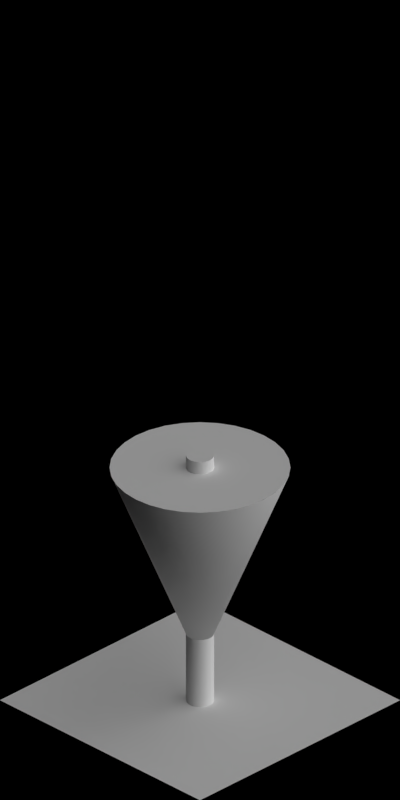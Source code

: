 # Source: 1947-1953.blend  (saved by Blender 2.63.0; exported with 4.5.12 LTS)
import bpy
from mathutils import Matrix  # noqa: F401  (used for matrix-valued properties, if any)

bpy.ops.wm.read_factory_settings(use_empty=True)
scene = bpy.context.scene
scene.name = 'Scene'

# ---- collections
col_collection_1 = bpy.data.collections.new('Collection 1'); scene.collection.children.link(col_collection_1)

# ---- materials (node trees are filled in below, after node groups)
mat_special_shadowonly = bpy.data.materials.new('Special_ShadowOnly')
mat_toyland_greylight = bpy.data.materials.new('Toyland_GreyLight')
mat_toyland_pink = bpy.data.materials.new('Toyland_Pink')
mat_toyland_cc = bpy.data.materials.new('Toyland_CC')

# ---- material node trees

# ---- world
world_world = bpy.data.worlds.new('World'); scene.world = world_world
world_world.color = (0.0, 0.0, 0.0)
world_world.use_sun_shadow = False
world_world.sun_shadow_jitter_overblur = 0.0
world_world.cycles.sampling_method = 'MANUAL'
world_world.cycles.sample_map_resolution = 256
world_world.light_settings.ao_factor = 0.5

# ---- cameras
cam_camera = bpy.data.cameras.new('Camera')
cam_camera.type = 'ORTHO'
cam_camera.clip_start = 0.001
cam_camera.clip_end = 100.0
cam_camera.lens = 35.0
cam_camera.sensor_width = 32.0
cam_camera.sensor_height = 18.0
cam_camera.ortho_scale = 5.656
cam_camera.dof.focus_distance = 0.0
cam_camera.dof.aperture_fstop = 128.0

# ---- lights
light_lamp_004 = bpy.data.lights.new('Lamp.004', 'SUN')
light_lamp_004.transmission_factor = 0.0
light_lamp_004.cutoff_distance = 30.0
light_lamp_004.angle = 1.571
light_lamp_004.energy = 1.0
light_lamp_004.shadow_buffer_clip_start = 1.001
light_lamp_004.shadow_soft_size = 1.0
light_lamp_004.shadow_cascade_max_distance = 1000.0
light_lamp_004.cycles.use_multiple_importance_sampling = False
light_lamp_003 = bpy.data.lights.new('Lamp.003', 'SUN')
light_lamp_003.transmission_factor = 0.0
light_lamp_003.cutoff_distance = 30.0
light_lamp_003.use_shadow = False
light_lamp_003.angle = 1.571
light_lamp_003.energy = 1.0
light_lamp_003.shadow_buffer_clip_start = 1.001
light_lamp_003.shadow_soft_size = 1.0
light_lamp_003.shadow_cascade_max_distance = 1000.0
light_lamp_003.cycles.use_multiple_importance_sampling = False

# ---- meshes
me_plane = bpy.data.meshes.new('Plane')
me_plane.from_pydata([(1.0, -1.0, 0.0), (-1.0, -1.0, 0.0), (1.0, 1.0, 0.0), (-1.0, 1.0, 0.0)], [], [(2, 3, 1, 0)])
me_plane.materials.append(mat_special_shadowonly)
me_plane.use_remesh_preserve_volume = False
me_plane.use_remesh_preserve_attributes = False
me_plane.use_mirror_vertex_groups = False
me_plane.update()
me_cylinder_001 = bpy.data.meshes.new('Cylinder.001')
me_cylinder_001.from_pydata([(0.0, 0.1, 0.0), (0.0, 0.1, 2.0), (0.03827, 0.09239, 0.0), (0.03827, 0.09239, 2.0), (0.07071, 0.07071, 0.0), (0.07071, 0.07071, 2.0), (0.09239, 0.03827, 0.0), (0.09239, 0.03827, 2.0), (0.1, -4.371e-09, 0.0), (0.1, -4.371e-09, 2.0), (0.09239, -0.03827, 0.0), (0.09239, -0.03827, 2.0), (0.07071, -0.07071, 0.0), (0.07071, -0.07071, 2.0), (0.03827, -0.09239, 0.0), (0.03827, -0.09239, 2.0), (1.51e-08, -0.1, 0.0), (1.51e-08, -0.1, 2.0), (-0.03827, -0.09239, 0.0), (-0.03827, -0.09239, 2.0), (-0.07071, -0.07071, 0.0), (-0.07071, -0.07071, 2.0), (-0.09239, -0.03827, 0.0), (-0.09239, -0.03827, 2.0), (-0.1, 1.192e-09, 0.0), (-0.1, 1.192e-09, 2.0), (-0.09239, 0.03827, 0.0), (-0.09239, 0.03827, 2.0), (-0.07071, 0.07071, 0.0), (-0.07071, 0.07071, 2.0), (-0.03827, 0.09239, 0.0), (-0.03827, 0.09239, 2.0)], [], [(0, 1, 3, 2), (2, 3, 5, 4), (4, 5, 7, 6), (6, 7, 9, 8), (8, 9, 11, 10), (10, 11, 13, 12), (12, 13, 15, 14), (14, 15, 17, 16), (16, 17, 19, 18), (18, 19, 21, 20), (20, 21, 23, 22), (22, 23, 25, 24), (24, 25, 27, 26), (26, 27, 29, 28), (3, 1, 31, 29, 27, 25, 23, 21, 19, 17, 15, 13, 11, 9, 7, 5), (30, 31, 1, 0), (28, 29, 31, 30), (0, 2, 4, 6, 8, 10, 12, 14, 16, 18, 20, 22, 24, 26, 28, 30)])
me_cylinder_001.polygons.foreach_set('use_smooth', [True] * 18)
me_cylinder_001.materials.append(mat_toyland_greylight)
me_cylinder_001.use_remesh_preserve_volume = False
me_cylinder_001.use_remesh_preserve_attributes = False
me_cylinder_001.use_mirror_vertex_groups = False
me_cylinder_001.update()
me_cylinder_004 = bpy.data.meshes.new('Cylinder.004')
me_cylinder_004.from_pydata([(1.788e-08, 0.0, 0.3), (1.788e-08, 0.64, 1.9), (0.1249, 0.6277, 1.9), (0.6277, -0.1249, 1.9), (0.5913, -0.2449, 1.9), (0.5321, -0.3556, 1.9), (0.4525, -0.4525, 1.9), (0.3556, -0.5321, 1.9), (0.2449, -0.5913, 1.9), (0.1249, -0.6277, 1.9), (-1.907e-07, -0.64, 1.9), (-0.1249, -0.6277, 1.9), (-0.6277, 0.1249, 1.9), (-0.5913, 0.2449, 1.9), (-0.5321, 0.3556, 1.9), (-0.4525, 0.4525, 1.9), (-0.3556, 0.5321, 1.9), (-0.2449, 0.5913, 1.9), (-0.1249, 0.6277, 1.9), (1.788e-08, 0.0, 1.9)], [], [(0, 1, 2), (0, 3, 4), (0, 4, 5), (0, 5, 6), (0, 6, 7), (0, 7, 8), (0, 8, 9), (0, 9, 10), (0, 10, 11), (0, 12, 13), (0, 13, 14), (0, 14, 15), (0, 15, 16), (0, 16, 17), (0, 18, 1), (0, 17, 18), (16, 15, 19), (0, 3, 19), (8, 7, 19), (17, 16, 19), (9, 8, 19), (4, 3, 19), (2, 1, 19), (18, 17, 19), (13, 12, 19), (10, 9, 19), (5, 4, 19), (1, 18, 19), (14, 13, 19), (11, 10, 19), (6, 5, 19), (15, 14, 19), (7, 6, 19), (19, 12, 0), (0, 2, 19), (0, 11, 19)])
me_cylinder_004.polygons.foreach_set('use_smooth', [True] * 36)
me_cylinder_004.polygons.foreach_set('material_index', [0, 1, 1, 1, 1, 1, 1, 0, 0, 1, 1, 1, 1, 1, 0, 1, 1, 1, 1, 1, 1, 1, 0, 1, 1, 0, 1, 0, 1, 0, 1, 1, 1, 1, 0, 0])
me_cylinder_004.materials.append(mat_toyland_pink)
me_cylinder_004.materials.append(mat_toyland_cc)
me_cylinder_004.use_remesh_preserve_volume = False
me_cylinder_004.use_remesh_preserve_attributes = False
me_cylinder_004.use_mirror_vertex_groups = False
me_cylinder_004.update()
me_cylinder_003 = bpy.data.meshes.new('Cylinder.003')
me_cylinder_003.from_pydata([(-5.96e-09, 0.0, 0.3), (-5.96e-09, 0.64, 1.9), (0.1249, 0.6277, 1.9), (0.2449, 0.5913, 1.9), (0.3556, 0.5321, 1.9), (0.4525, 0.4525, 1.9), (0.5321, 0.3556, 1.9), (0.5913, 0.2449, 1.9), (0.6277, 0.1249, 1.9), (0.6277, -0.1249, 1.9), (0.5913, -0.2449, 1.9), (0.5321, -0.3556, 1.9), (0.4525, -0.4525, 1.9), (0.3556, -0.5321, 1.9), (0.2449, -0.5913, 1.9), (0.1249, -0.6277, 1.9), (-2.145e-07, -0.64, 1.9), (-0.1249, -0.6277, 1.9), (-0.2449, -0.5913, 1.9), (-0.3556, -0.5321, 1.9), (-0.4525, -0.4525, 1.9), (-0.5321, -0.3556, 1.9), (-0.5913, -0.2449, 1.9), (-0.6277, -0.1249, 1.9), (-0.6277, 0.1249, 1.9), (-0.5913, 0.2449, 1.9), (-0.5321, 0.3556, 1.9), (-0.4525, 0.4525, 1.9), (-0.3556, 0.5321, 1.9), (-0.2449, 0.5913, 1.9), (-0.1249, 0.6277, 1.9), (-5.96e-09, 0.0, 1.9)], [], [(0, 1, 2), (0, 2, 3), (0, 3, 4), (0, 4, 5), (0, 5, 6), (0, 6, 7), (0, 7, 8), (0, 9, 10), (0, 10, 11), (0, 11, 12), (0, 12, 13), (0, 13, 14), (0, 14, 15), (0, 15, 16), (0, 16, 17), (0, 17, 18), (0, 18, 19), (0, 19, 20), (0, 20, 21), (0, 21, 22), (0, 22, 23), (0, 24, 25), (0, 25, 26), (0, 26, 27), (0, 27, 28), (0, 28, 29), (0, 30, 1), (0, 29, 30), (4, 3, 31), (28, 27, 31), (0, 9, 31), (19, 18, 31), (14, 13, 31), (0, 8, 31), (5, 4, 31), (29, 28, 31), (23, 31, 0), (20, 19, 31), (15, 14, 31), (10, 9, 31), (6, 5, 31), (2, 1, 31), (30, 29, 31), (25, 24, 31), (21, 20, 31), (16, 15, 31), (11, 10, 31), (7, 6, 31), (1, 30, 31), (26, 25, 31), (22, 21, 31), (17, 16, 31), (12, 11, 31), (8, 7, 31), (3, 2, 31), (27, 26, 31), (23, 22, 31), (18, 17, 31), (13, 12, 31), (31, 24, 0)])
me_cylinder_003.polygons.foreach_set('use_smooth', [True] * 60)
me_cylinder_003.polygons.foreach_set('material_index', [0, 1, 1, 1, 1, 1, 1, 1, 1, 1, 1, 1, 1, 0, 0, 1, 1, 1, 1, 1, 1, 1, 1, 1, 1, 1, 0, 1, 1, 1, 1, 1, 1, 1, 1, 1, 1, 1, 1, 1, 1, 0, 1, 1, 1, 0, 1, 1, 0, 1, 1, 0, 1, 1, 1, 1, 1, 1, 1, 1])
me_cylinder_003.materials.append(mat_toyland_pink)
me_cylinder_003.materials.append(mat_toyland_cc)
me_cylinder_003.use_remesh_preserve_volume = False
me_cylinder_003.use_remesh_preserve_attributes = False
me_cylinder_003.use_mirror_vertex_groups = False
me_cylinder_003.update()
me_cylinder_002 = bpy.data.meshes.new('Cylinder.002')
me_cylinder_002.from_pydata([(0.0, 0.0, 0.3), (0.0, 0.64, 1.9), (0.1249, 0.6277, 1.9), (0.2449, 0.5913, 1.9), (0.3556, 0.5321, 1.9), (0.4525, 0.4525, 1.9), (0.5321, 0.3556, 1.9), (0.5913, 0.2449, 1.9), (0.6277, 0.1249, 1.9), (0.64, 4.832e-08, 1.9), (0.6277, -0.1249, 1.9), (0.5913, -0.2449, 1.9), (0.5321, -0.3556, 1.9), (0.4525, -0.4525, 1.9), (0.3556, -0.5321, 1.9), (0.2449, -0.5913, 1.9), (0.1249, -0.6277, 1.9), (-2.085e-07, -0.64, 1.9), (-0.1249, -0.6277, 1.9), (-0.2449, -0.5913, 1.9), (-0.3556, -0.5321, 1.9), (-0.4525, -0.4525, 1.9), (-0.5321, -0.3556, 1.9), (-0.5913, -0.2449, 1.9), (-0.6277, -0.1249, 1.9), (-0.64, 6.18e-07, 1.9), (-0.6277, 0.1249, 1.9), (-0.5913, 0.2449, 1.9), (-0.5321, 0.3556, 1.9), (-0.4525, 0.4525, 1.9), (-0.3556, 0.5321, 1.9), (-0.2449, 0.5913, 1.9), (-0.1249, 0.6277, 1.9), (0.0, 0.0, 1.9)], [], [(0, 1, 2), (0, 2, 3), (0, 3, 4), (0, 4, 5), (0, 5, 6), (0, 6, 7), (0, 7, 8), (0, 8, 9), (0, 9, 10), (0, 10, 11), (0, 11, 12), (0, 12, 13), (0, 13, 14), (0, 14, 15), (0, 15, 16), (0, 16, 17), (0, 17, 18), (0, 18, 19), (0, 19, 20), (0, 20, 21), (0, 21, 22), (0, 22, 23), (0, 23, 24), (0, 24, 25), (0, 25, 26), (0, 26, 27), (0, 27, 28), (0, 28, 29), (0, 29, 30), (0, 30, 31), (0, 32, 1), (0, 31, 32), (4, 3, 33), (30, 29, 33), (25, 24, 33), (20, 19, 33), (15, 14, 33), (10, 9, 33), (5, 4, 33), (31, 30, 33), (26, 25, 33), (21, 20, 33), (16, 15, 33), (11, 10, 33), (6, 5, 33), (2, 1, 33), (32, 31, 33), (27, 26, 33), (22, 21, 33), (17, 16, 33), (12, 11, 33), (7, 6, 33), (1, 32, 33), (28, 27, 33), (23, 22, 33), (18, 17, 33), (13, 12, 33), (8, 7, 33), (3, 2, 33), (29, 28, 33), (24, 23, 33), (19, 18, 33), (14, 13, 33), (9, 8, 33)])
me_cylinder_002.polygons.foreach_set('use_smooth', [True] * 64)
me_cylinder_002.polygons.foreach_set('material_index', [0, 1, 1, 1, 1, 1, 1, 0, 0, 1, 1, 1, 1, 1, 1, 0, 0, 1, 1, 1, 1, 1, 1, 0, 0, 1, 1, 1, 1, 1, 0, 1, 1, 1, 0, 1, 1, 0, 1, 1, 0, 1, 1, 1, 1, 0, 1, 1, 1, 0, 1, 1, 0, 1, 1, 0, 1, 1, 1, 1, 1, 1, 1, 0])
me_cylinder_002.materials.append(mat_toyland_pink)
me_cylinder_002.materials.append(mat_toyland_cc)
me_cylinder_002.use_remesh_preserve_volume = False
me_cylinder_002.use_remesh_preserve_attributes = False
me_cylinder_002.use_mirror_vertex_groups = False
me_cylinder_002.update()

# ---- objects
ob_plane_006 = bpy.data.objects.new('Plane.006', me_plane)
ob_plane_005 = bpy.data.objects.new('Plane.005', me_plane)
ob_plane_004 = bpy.data.objects.new('Plane.004', me_plane)
ob_plane_003 = bpy.data.objects.new('Plane.003', me_plane)
ob_plane_002 = bpy.data.objects.new('Plane.002', me_plane)
ob_plane_001 = bpy.data.objects.new('Plane.001', me_plane)
ob_plane = bpy.data.objects.new('Plane', me_plane)
ob_cylinder_012 = bpy.data.objects.new('Cylinder.012', me_cylinder_001)
ob_cylinder_011 = bpy.data.objects.new('Cylinder.011', me_cylinder_004)
ob_cylinder_010 = bpy.data.objects.new('Cylinder.010', me_cylinder_003)
ob_cylinder_009 = bpy.data.objects.new('Cylinder.009', me_cylinder_001)
ob_cylinder_008 = bpy.data.objects.new('Cylinder.008', me_cylinder_001)
ob_cylinder_007 = bpy.data.objects.new('Cylinder.007', me_cylinder_001)
ob_cylinder_006 = bpy.data.objects.new('Cylinder.006', me_cylinder_002)
ob_cylinder_005 = bpy.data.objects.new('Cylinder.005', me_cylinder_002)
ob_cylinder_004 = bpy.data.objects.new('Cylinder.004', me_cylinder_001)
ob_cylinder_003 = bpy.data.objects.new('Cylinder.003', me_cylinder_001)
ob_cylinder_002 = bpy.data.objects.new('Cylinder.002', me_cylinder_002)
ob_cylinder_001 = bpy.data.objects.new('Cylinder.001', me_cylinder_002)
ob_cylinder = bpy.data.objects.new('Cylinder', me_cylinder_001)
ob_rotationcontrol_001 = bpy.data.objects.new('RotationControl.001', None)
ob_cameratarget = bpy.data.objects.new('CameraTarget', None)
ob_camera = bpy.data.objects.new('Camera', cam_camera)
ob_lamp_001 = bpy.data.objects.new('Lamp.001', light_lamp_004)
ob_lamp = bpy.data.objects.new('Lamp', light_lamp_003)

# ---- transforms, parenting, visibility, modifiers, constraints
ob_plane_006.location = (0.0, 0.0, 0.0)
ob_plane_006.lineart.crease_threshold = 0.0
ob_plane_005.location = (-5.0, 0.0, 0.0)
ob_plane_005.lineart.crease_threshold = 0.0
ob_plane_004.location = (-10.0, 0.0, 0.0)
ob_plane_004.lineart.crease_threshold = 0.0
ob_plane_003.location = (-30.0, 0.0, 0.0)
ob_plane_003.lineart.crease_threshold = 0.0
ob_plane_002.location = (-25.0, 0.0, 0.0)
ob_plane_002.lineart.crease_threshold = 0.0
ob_plane_001.location = (-20.0, 0.0, 0.0)
ob_plane_001.lineart.crease_threshold = 0.0
ob_plane.location = (-15.0, 0.0, 0.0)
ob_plane.lineart.crease_threshold = 0.0
ob_cylinder_012.location = (-30.0, 0.0, 0.0)
ob_cylinder_012.lineart.crease_threshold = 0.0
_m = ob_cylinder_012.modifiers.new('EdgeSplit', 'EDGE_SPLIT')
ob_cylinder_011.location = (-25.0, 0.0, 0.0)
ob_cylinder_011.lineart.crease_threshold = 0.0
_m = ob_cylinder_011.modifiers.new('EdgeSplit', 'EDGE_SPLIT')
ob_cylinder_010.location = (-20.0, 0.0, 0.0)
ob_cylinder_010.lineart.crease_threshold = 0.0
_m = ob_cylinder_010.modifiers.new('EdgeSplit', 'EDGE_SPLIT')
ob_cylinder_009.location = (-25.0, 0.0, 0.0)
ob_cylinder_009.lineart.crease_threshold = 0.0
_m = ob_cylinder_009.modifiers.new('EdgeSplit', 'EDGE_SPLIT')
ob_cylinder_008.location = (-20.0, 0.0, 0.0)
ob_cylinder_008.lineart.crease_threshold = 0.0
_m = ob_cylinder_008.modifiers.new('EdgeSplit', 'EDGE_SPLIT')
ob_cylinder_007.location = (-15.0, 0.0, 0.0)
ob_cylinder_007.lineart.crease_threshold = 0.0
_m = ob_cylinder_007.modifiers.new('EdgeSplit', 'EDGE_SPLIT')
ob_cylinder_006.location = (-15.0, 0.0, 0.0)
ob_cylinder_006.lineart.crease_threshold = 0.0
_m = ob_cylinder_006.modifiers.new('EdgeSplit', 'EDGE_SPLIT')
ob_cylinder_005.location = (-10.0, 0.0, 0.0)
ob_cylinder_005.scale = (0.75, 0.75, 0.75)
ob_cylinder_005.lineart.crease_threshold = 0.0
_m = ob_cylinder_005.modifiers.new('EdgeSplit', 'EDGE_SPLIT')
ob_cylinder_004.location = (-10.0, 0.0, 0.0)
ob_cylinder_004.scale = (0.75, 0.75, 0.75)
ob_cylinder_004.lineart.crease_threshold = 0.0
_m = ob_cylinder_004.modifiers.new('EdgeSplit', 'EDGE_SPLIT')
ob_cylinder_003.location = (-5.0, 0.0, 0.0)
ob_cylinder_003.scale = (0.5, 0.5, 0.5)
ob_cylinder_003.lineart.crease_threshold = 0.0
_m = ob_cylinder_003.modifiers.new('EdgeSplit', 'EDGE_SPLIT')
ob_cylinder_002.location = (-5.0, 0.0, 0.0)
ob_cylinder_002.scale = (0.5, 0.5, 0.5)
ob_cylinder_002.lineart.crease_threshold = 0.0
_m = ob_cylinder_002.modifiers.new('EdgeSplit', 'EDGE_SPLIT')
ob_cylinder_001.location = (0.0, 0.0, 0.0)
ob_cylinder_001.scale = (0.25, 0.25, 0.25)
ob_cylinder_001.lineart.crease_threshold = 0.0
_m = ob_cylinder_001.modifiers.new('EdgeSplit', 'EDGE_SPLIT')
ob_cylinder.location = (0.0, 0.0, 0.0)
ob_cylinder.scale = (0.25, 0.25, 0.25)
ob_cylinder.lineart.crease_threshold = 0.0
_m = ob_cylinder.modifiers.new('EdgeSplit', 'EDGE_SPLIT')
ob_rotationcontrol_001.location = (-15.0, 0.0, 0.0)
ob_rotationcontrol_001.empty_image_offset = (0.0, 0.0)
ob_rotationcontrol_001.lineart.crease_threshold = 0.0
ob_cameratarget.parent = ob_rotationcontrol_001
ob_cameratarget.location = (0.0, 0.0, 2.451)
ob_cameratarget.empty_image_offset = (0.0, 0.0)
ob_cameratarget.lineart.crease_threshold = 0.0
ob_camera.parent = ob_cameratarget
ob_camera.location = (4.0, 4.0, 3.268)
ob_camera.rotation_euler = (1.109, 0.01082, 0.8149)
ob_camera.lock_rotations_4d = False
ob_camera.empty_display_type = 'ARROWS'
ob_camera.color = (0.0, 0.0, 0.0, 0.0)
ob_camera.display_type = 'WIRE'
ob_camera.lineart.crease_threshold = 0.0
_c = ob_camera.constraints.new('TRACK_TO'); _c.name = 'TrackTo'
_c.target = ob_cameratarget
ob_lamp_001.parent = ob_rotationcontrol_001
ob_lamp_001.location = (-1.0, 2.0, 2.0)
ob_lamp_001.lock_rotations_4d = False
ob_lamp_001.empty_display_type = 'ARROWS'
ob_lamp_001.color = (0.0, 0.0, 0.0, 0.0)
ob_lamp_001.lineart.crease_threshold = 0.0
_c = ob_lamp_001.constraints.new('TRACK_TO'); _c.name = 'TrackTo'
_c.target = ob_rotationcontrol_001
ob_lamp.parent = ob_rotationcontrol_001
ob_lamp.location = (-1.0, 2.0, 0.8)
ob_lamp.lock_rotations_4d = False
ob_lamp.empty_display_type = 'ARROWS'
ob_lamp.color = (0.0, 0.0, 0.0, 0.0)
ob_lamp.lineart.crease_threshold = 0.0
_c = ob_lamp.constraints.new('TRACK_TO'); _c.name = 'TrackTo'
_c.target = ob_rotationcontrol_001

# ---- collection membership
col_collection_1.objects.link(ob_plane_006)
col_collection_1.objects.link(ob_plane_005)
col_collection_1.objects.link(ob_plane_004)
col_collection_1.objects.link(ob_plane_003)
col_collection_1.objects.link(ob_plane_002)
col_collection_1.objects.link(ob_plane_001)
col_collection_1.objects.link(ob_plane)
col_collection_1.objects.link(ob_cylinder_012)
col_collection_1.objects.link(ob_cylinder_011)
col_collection_1.objects.link(ob_cylinder_010)
col_collection_1.objects.link(ob_cylinder_009)
col_collection_1.objects.link(ob_cylinder_008)
col_collection_1.objects.link(ob_cylinder_007)
col_collection_1.objects.link(ob_cylinder_006)
col_collection_1.objects.link(ob_cylinder_005)
col_collection_1.objects.link(ob_cylinder_004)
col_collection_1.objects.link(ob_cylinder_003)
col_collection_1.objects.link(ob_cylinder_002)
col_collection_1.objects.link(ob_cylinder_001)
col_collection_1.objects.link(ob_cylinder)
col_collection_1.objects.link(ob_rotationcontrol_001)
col_collection_1.objects.link(ob_cameratarget)
col_collection_1.objects.link(ob_camera)
col_collection_1.objects.link(ob_lamp_001)
col_collection_1.objects.link(ob_lamp)

# ---- scene / render settings (as saved in the file)
scene.camera = ob_camera
scene.frame_start = 1; scene.frame_end = 7; scene.frame_set(4)
scene.render.engine = 'BLENDER_EEVEE_NEXT'
scene.render.image_settings.compression = 90
scene.render.resolution_x = 256
scene.render.resolution_y = 512
scene.render.dither_intensity = 0.0
scene.render.bake_margin = 2
scene.render.bake_bias = 0.0
scene.cycles.use_denoising = False
scene.cycles.samples = 10
scene.cycles.sampling_pattern = 'TABULATED_SOBOL'
scene.cycles.light_sampling_threshold = 0.0
scene.cycles.use_adaptive_sampling = False
scene.cycles.use_light_tree = False
scene.cycles.blur_glossy = 0.0
scene.cycles.volume_bounces = 1
scene.cycles.pixel_filter_type = 'GAUSSIAN'
scene.cycles.sample_clamp_indirect = 0.0
scene.view_settings.view_transform = 'Standard'
bpy.context.view_layer.update()
